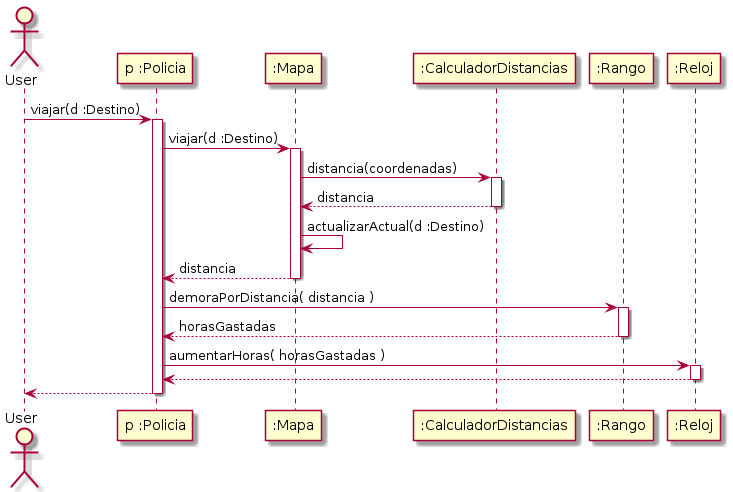

The diagram above was rendered by PlantUML. Its source (embedded in the PNG):
@startuml

Actor User

User -> "p :Policia" : viajar(d :Destino)
Activate "p :Policia"

"p :Policia" -> ":Mapa" : viajar(d :Destino)
activate ":Mapa"

":Mapa" -> ":CalculadorDistancias" : distancia(coordenadas)
activate ":CalculadorDistancias"

":CalculadorDistancias" --> ":Mapa" : distancia
deactivate ":CalculadorDistancias"

":Mapa" -> ":Mapa" : actualizarActual(d :Destino)

":Mapa" --> "p :Policia" : distancia
deactivate ":Mapa"

"p :Policia" -> ":Rango" : demoraPorDistancia( distancia )
activate ":Rango"

":Rango" --> "p :Policia" : horasGastadas
deactivate ":Rango"

"p :Policia" -> ":Reloj" : aumentarHoras( horasGastadas )
activate ":Reloj"

":Reloj" --> "p :Policia"
deactivate ":Reloj"

"p :Policia" --> User
deactivate "p :Policia"

@enduml